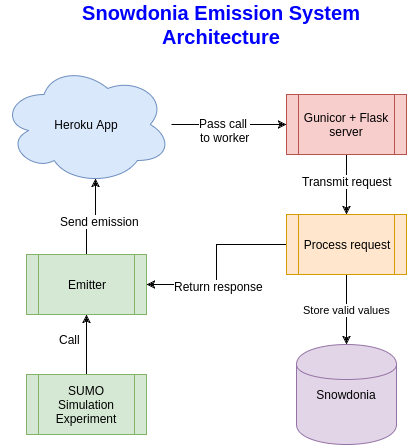

The diagram above was exported from draw.io. Its source (the exported page's mxGraphModel, read from the mxfile embedded in the PNG):
<mxGraphModel dx="811" dy="1549" grid="1" gridSize="10" guides="1" tooltips="1" connect="1" arrows="1" fold="1" page="1" pageScale="1" pageWidth="850" pageHeight="1100" background="#ffffff" math="0" shadow="0">
  <root>
    <mxCell id="0" />
    <mxCell id="1" parent="0" />
    <mxCell id="2" value="Snowdonia" style="shape=cylinder;whiteSpace=wrap;html=1;fillColor=#e1d5e7;strokeColor=#9673a6;" vertex="1" parent="1">
      <mxGeometry x="340" y="-130" width="100" height="100" as="geometry" />
    </mxCell>
    <mxCell id="3" style="edgeStyle=orthogonalEdgeStyle;rounded=0;html=1;entryX=0;entryY=0.5;jettySize=auto;orthogonalLoop=1;" edge="1" source="24" target="17" parent="1">
      <mxGeometry x="215" y="-350" as="geometry" />
    </mxCell>
    <mxCell id="4" value="Pass call&amp;nbsp;&lt;div&gt;to worker&lt;/div&gt;" style="text;html=1;resizable=0;points=[];align=center;verticalAlign=middle;labelBackgroundColor=#ffffff;" vertex="1" connectable="0" parent="3">
      <mxGeometry x="-0.0783" y="-5" relative="1" as="geometry">
        <mxPoint as="offset" />
      </mxGeometry>
    </mxCell>
    <mxCell id="5" value="Pass call&amp;nbsp;&lt;div&gt;to worker&lt;/div&gt;" style="text;html=1;resizable=0;points=[];align=center;verticalAlign=middle;labelBackgroundColor=#ffffff;" vertex="1" connectable="0" parent="1">
      <mxGeometry x="268" y="-345" as="geometry">
        <mxPoint as="offset" />
      </mxGeometry>
    </mxCell>
    <mxCell id="6" style="edgeStyle=orthogonalEdgeStyle;rounded=0;html=1;entryX=0.5;entryY=1;jettySize=auto;orthogonalLoop=1;" edge="1" source="9" target="13" parent="1">
      <mxGeometry x="130" y="-160" as="geometry">
        <Array as="points" />
      </mxGeometry>
    </mxCell>
    <mxCell id="7" value="Call" style="text;html=1;resizable=0;points=[];align=center;verticalAlign=middle;labelBackgroundColor=#ffffff;" vertex="1" connectable="0" parent="6">
      <mxGeometry x="0.2444" y="1" relative="1" as="geometry">
        <mxPoint x="-16" y="1" as="offset" />
      </mxGeometry>
    </mxCell>
    <mxCell id="8" value="Call" style="text;html=1;resizable=0;points=[];align=center;verticalAlign=middle;labelBackgroundColor=#ffffff;" vertex="1" connectable="0" parent="1">
      <mxGeometry x="113" y="-136" as="geometry">
        <mxPoint x="-16" y="1" as="offset" />
      </mxGeometry>
    </mxCell>
    <mxCell id="9" value="SUMO Simulation Experiment" style="shape=process;whiteSpace=wrap;html=1;fillColor=#d5e8d4;strokeColor=#82b366;" vertex="1" parent="1">
      <mxGeometry x="70" y="-100" width="120" height="60" as="geometry" />
    </mxCell>
    <mxCell id="10" style="edgeStyle=orthogonalEdgeStyle;rounded=0;html=1;exitX=0.5;exitY=0;entryX=0.55;entryY=0.95;entryPerimeter=0;jettySize=auto;orthogonalLoop=1;" edge="1" source="13" target="24" parent="1">
      <mxGeometry x="130" y="-296" as="geometry" />
    </mxCell>
    <mxCell id="11" value="Send emission" style="text;html=1;resizable=0;points=[];align=center;verticalAlign=middle;labelBackgroundColor=#ffffff;" vertex="1" connectable="0" parent="10">
      <mxGeometry x="0.0353" y="-4" relative="1" as="geometry">
        <mxPoint y="1" as="offset" />
      </mxGeometry>
    </mxCell>
    <mxCell id="12" value="Send emission" style="text;html=1;resizable=0;points=[];align=center;verticalAlign=middle;labelBackgroundColor=#ffffff;" vertex="1" connectable="0" parent="1">
      <mxGeometry x="143" y="-254" as="geometry">
        <mxPoint y="1" as="offset" />
      </mxGeometry>
    </mxCell>
    <mxCell id="13" value="Emitter" style="shape=process;whiteSpace=wrap;html=1;fillColor=#d5e8d4;strokeColor=#82b366;" vertex="1" parent="1">
      <mxGeometry x="70" y="-220" width="120" height="60" as="geometry" />
    </mxCell>
    <mxCell id="14" style="edgeStyle=orthogonalEdgeStyle;rounded=0;html=1;exitX=0.5;exitY=1;entryX=0.5;entryY=0;jettySize=auto;orthogonalLoop=1;" edge="1" source="17" target="22" parent="1">
      <mxGeometry x="390" y="-320" as="geometry" />
    </mxCell>
    <mxCell id="15" value="&lt;font style=&quot;font-size: 12px&quot; color=&quot;#000000&quot;&gt;Transmit request&lt;/font&gt;" style="text;html=1;resizable=0;points=[];align=center;verticalAlign=middle;labelBackgroundColor=#ffffff;fontSize=12;fontColor=#000000;" vertex="1" connectable="0" parent="14">
      <mxGeometry x="-0.1333" relative="1" as="geometry">
        <mxPoint as="offset" />
      </mxGeometry>
    </mxCell>
    <mxCell id="16" value="&lt;font style=&quot;font-size: 12px&quot; color=&quot;#000000&quot;&gt;Transmit request&lt;/font&gt;" style="text;html=1;resizable=0;points=[];align=center;verticalAlign=middle;labelBackgroundColor=#ffffff;fontSize=12;fontColor=#000000;" vertex="1" connectable="0" parent="1">
      <mxGeometry x="390" y="-294" as="geometry">
        <mxPoint as="offset" />
      </mxGeometry>
    </mxCell>
    <mxCell id="17" value="Gunicor + Flask server" style="shape=process;whiteSpace=wrap;html=1;fillColor=#f8cecc;strokeColor=#b85450;" vertex="1" parent="1">
      <mxGeometry x="330" y="-380" width="120" height="60" as="geometry" />
    </mxCell>
    <mxCell id="18" value="Store valid values" style="edgeStyle=orthogonalEdgeStyle;rounded=0;html=1;exitX=0.5;exitY=1;entryX=0.5;entryY=0;jettySize=auto;orthogonalLoop=1;" edge="1" source="22" target="2" parent="1">
      <mxGeometry x="390" y="-200" as="geometry" />
    </mxCell>
    <mxCell id="19" style="edgeStyle=orthogonalEdgeStyle;rounded=0;html=1;exitX=0;exitY=0.5;entryX=1;entryY=0.5;jettySize=auto;orthogonalLoop=1;" edge="1" source="22" target="13" parent="1">
      <mxGeometry x="190" y="-230" as="geometry" />
    </mxCell>
    <mxCell id="20" value="Return response" style="text;html=1;resizable=0;points=[];align=center;verticalAlign=middle;labelBackgroundColor=#ffffff;" vertex="1" connectable="0" parent="19">
      <mxGeometry x="0.2222" y="2" relative="1" as="geometry">
        <mxPoint x="2" y="-1" as="offset" />
      </mxGeometry>
    </mxCell>
    <mxCell id="21" value="Return response" style="text;html=1;resizable=0;points=[];align=center;verticalAlign=middle;labelBackgroundColor=#ffffff;" vertex="1" connectable="0" parent="1">
      <mxGeometry x="262" y="-189" as="geometry">
        <mxPoint x="2" y="-1" as="offset" />
      </mxGeometry>
    </mxCell>
    <mxCell id="22" value="Process request" style="shape=process;whiteSpace=wrap;html=1;fillColor=#ffe6cc;strokeColor=#d79b00;" vertex="1" parent="1">
      <mxGeometry x="330" y="-260" width="120" height="60" as="geometry" />
    </mxCell>
    <mxCell id="23" value="Snowdonia Emission System Architecture" style="text;html=1;strokeColor=none;fillColor=none;align=center;verticalAlign=middle;whiteSpace=wrap;fontStyle=1;fontSize=20;fontColor=#0000FF;" vertex="1" parent="1">
      <mxGeometry x="90" y="-460" width="350" height="20" as="geometry" />
    </mxCell>
    <mxCell id="24" value="Heroku App" style="ellipse;shape=cloud;whiteSpace=wrap;html=1;fillColor=#dae8fc;strokeColor=#6c8ebf;" vertex="1" parent="1">
      <mxGeometry x="45" y="-410" width="170" height="120" as="geometry" />
    </mxCell>
  </root>
</mxGraphModel>